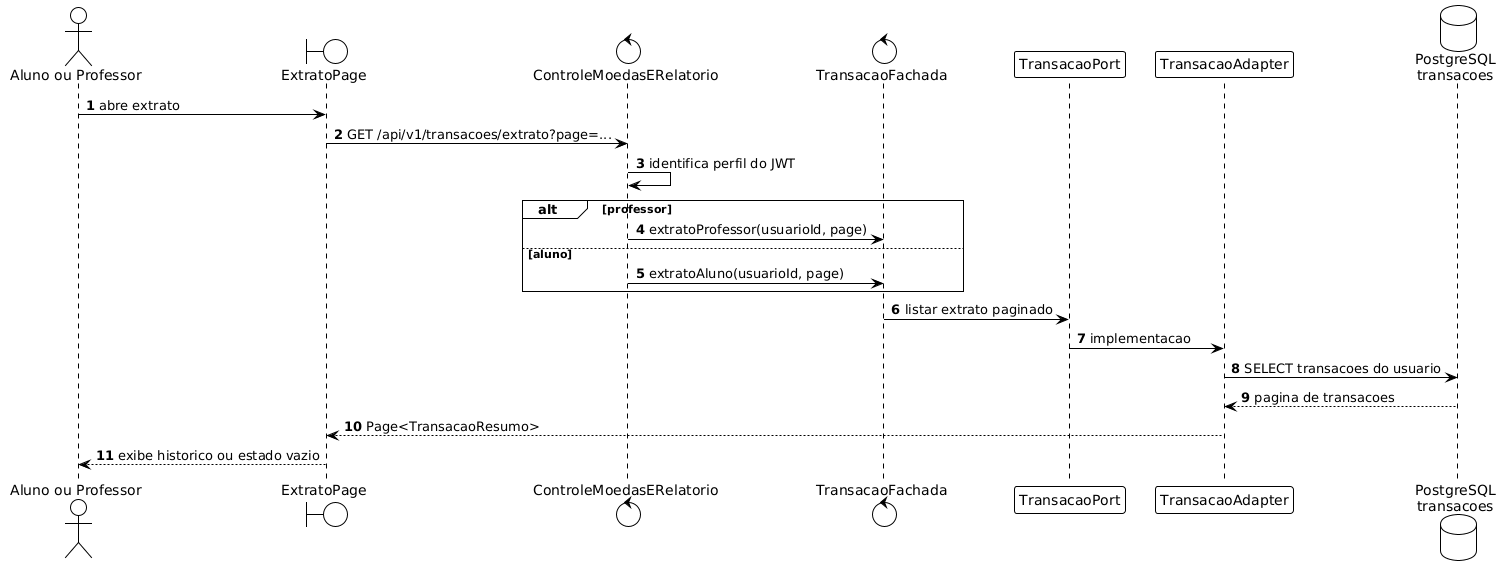

The diagram above was rendered by PlantUML. Its source (embedded in the PNG):
@startuml
!theme plain
autonumber

actor "Aluno ou Professor" as Usuario
boundary "ExtratoPage" as SPA
control "ControleMoedasERelatorio" as REST
control "TransacaoFachada" as APP
participant "TransacaoPort" as PORT
participant "TransacaoAdapter" as ADAPTER
database "PostgreSQL\ntransacoes" as DB

Usuario -> SPA : abre extrato
SPA -> REST : GET /api/v1/transacoes/extrato?page=...
REST -> REST : identifica perfil do JWT
alt professor
  REST -> APP : extratoProfessor(usuarioId, page)
else aluno
  REST -> APP : extratoAluno(usuarioId, page)
end
APP -> PORT : listar extrato paginado
PORT -> ADAPTER : implementacao
ADAPTER -> DB : SELECT transacoes do usuario
DB --> ADAPTER : pagina de transacoes
ADAPTER --> SPA : Page<TransacaoResumo>
SPA --> Usuario : exibe historico ou estado vazio
@enduml